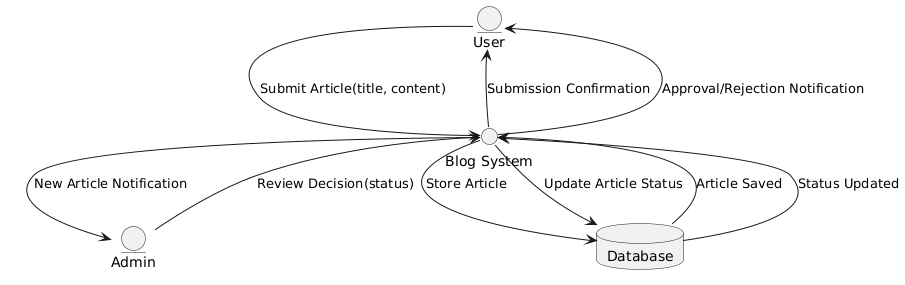

The diagram above was rendered by PlantUML. Its source (embedded in the PNG):
@startuml
!define RECTANGLE entity
!define CIRCLE circle
!define STORAGE database

RECTANGLE "User" as User
RECTANGLE "Admin" as Admin
CIRCLE "Blog System" as Sys
STORAGE "Database" as DB

User --> Sys : Submit Article(title, content)
Sys --> DB : Store Article
DB --> Sys : Article Saved
Sys --> User : Submission Confirmation

Sys --> Admin : New Article Notification
Admin --> Sys : Review Decision(status)
Sys --> DB : Update Article Status
DB --> Sys : Status Updated
Sys --> User : Approval/Rejection Notification
@enduml